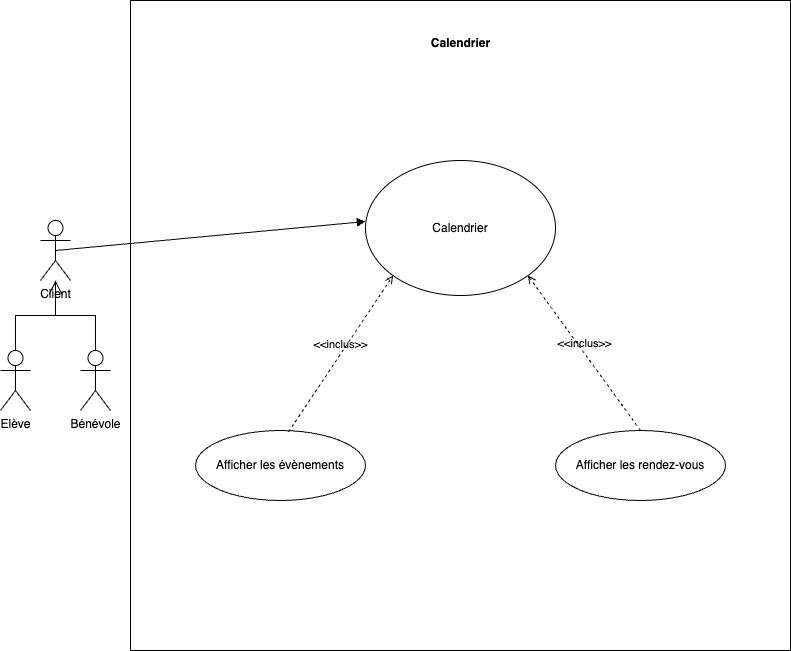

The diagram above was exported from draw.io. Its source (the exported page's mxGraphModel, read from the mxfile embedded in the PNG):
<mxGraphModel dx="954" dy="1778" grid="1" gridSize="10" guides="1" tooltips="1" connect="1" arrows="1" fold="1" page="1" pageScale="1" pageWidth="827" pageHeight="1169" math="0" shadow="0">
  <root>
    <mxCell id="0" />
    <mxCell id="1" parent="0" />
    <mxCell id="B91kxjL0GumJ-Y_7rl9A-1" value="" style="rounded=0;whiteSpace=wrap;html=1;" parent="1" vertex="1">
      <mxGeometry x="160" y="-10" width="660" height="650" as="geometry" />
    </mxCell>
    <mxCell id="B91kxjL0GumJ-Y_7rl9A-2" value="Calendrier" style="text;align=center;fontStyle=1;verticalAlign=middle;spacingLeft=3;spacingRight=3;strokeColor=none;rotatable=0;points=[[0,0.5],[1,0.5]];portConstraint=eastwest;html=1;" parent="1" vertex="1">
      <mxGeometry x="450" y="20" width="80" height="26" as="geometry" />
    </mxCell>
    <mxCell id="B91kxjL0GumJ-Y_7rl9A-3" value="Client" style="shape=umlActor;verticalLabelPosition=bottom;verticalAlign=top;html=1;" parent="1" vertex="1">
      <mxGeometry x="70" y="210" width="30" height="60" as="geometry" />
    </mxCell>
    <mxCell id="B91kxjL0GumJ-Y_7rl9A-4" value="Elève" style="shape=umlActor;verticalLabelPosition=bottom;verticalAlign=top;html=1;" parent="1" vertex="1">
      <mxGeometry x="30" y="340" width="30" height="60" as="geometry" />
    </mxCell>
    <mxCell id="B91kxjL0GumJ-Y_7rl9A-5" value="Bénévole" style="shape=umlActor;verticalLabelPosition=bottom;verticalAlign=top;html=1;" parent="1" vertex="1">
      <mxGeometry x="110" y="340" width="30" height="60" as="geometry" />
    </mxCell>
    <mxCell id="B91kxjL0GumJ-Y_7rl9A-6" value="" style="endArrow=open;endFill=1;endSize=12;html=1;rounded=0;exitX=0.5;exitY=0;exitDx=0;exitDy=0;exitPerimeter=0;edgeStyle=orthogonalEdgeStyle;" parent="1" source="B91kxjL0GumJ-Y_7rl9A-4" target="B91kxjL0GumJ-Y_7rl9A-3" edge="1">
      <mxGeometry width="160" relative="1" as="geometry">
        <mxPoint x="80" y="350" as="sourcePoint" />
        <mxPoint x="90" y="280" as="targetPoint" />
      </mxGeometry>
    </mxCell>
    <mxCell id="B91kxjL0GumJ-Y_7rl9A-7" value="" style="endArrow=open;endFill=1;endSize=12;html=1;rounded=0;exitX=0.5;exitY=0;exitDx=0;exitDy=0;exitPerimeter=0;edgeStyle=orthogonalEdgeStyle;" parent="1" source="B91kxjL0GumJ-Y_7rl9A-5" target="B91kxjL0GumJ-Y_7rl9A-3" edge="1">
      <mxGeometry width="160" relative="1" as="geometry">
        <mxPoint x="55" y="350" as="sourcePoint" />
        <mxPoint x="95" y="280" as="targetPoint" />
      </mxGeometry>
    </mxCell>
    <mxCell id="B91kxjL0GumJ-Y_7rl9A-8" value="" style="html=1;verticalAlign=bottom;labelBackgroundColor=none;endArrow=block;endFill=1;rounded=0;exitX=0.5;exitY=0.5;exitDx=0;exitDy=0;exitPerimeter=0;entryX=0;entryY=0.452;entryDx=0;entryDy=0;entryPerimeter=0;" parent="1" source="B91kxjL0GumJ-Y_7rl9A-3" target="B91kxjL0GumJ-Y_7rl9A-15" edge="1">
      <mxGeometry width="160" relative="1" as="geometry">
        <mxPoint x="130.00000000000006" y="410" as="sourcePoint" />
        <mxPoint x="400" y="232.5" as="targetPoint" />
      </mxGeometry>
    </mxCell>
    <mxCell id="B91kxjL0GumJ-Y_7rl9A-9" value="Afficher les évènements" style="ellipse;html=1;whiteSpace=wrap;" parent="1" vertex="1">
      <mxGeometry x="225" y="420" width="170" height="70" as="geometry" />
    </mxCell>
    <mxCell id="B91kxjL0GumJ-Y_7rl9A-10" value="&amp;lt;&amp;lt;inclus&amp;gt;&amp;gt;" style="html=1;verticalAlign=bottom;labelBackgroundColor=none;endArrow=open;endFill=0;dashed=1;rounded=0;exitX=0.547;exitY=0.021;exitDx=0;exitDy=0;exitPerimeter=0;entryX=0;entryY=1;entryDx=0;entryDy=0;" parent="1" source="B91kxjL0GumJ-Y_7rl9A-9" target="B91kxjL0GumJ-Y_7rl9A-15" edge="1">
      <mxGeometry width="160" relative="1" as="geometry">
        <mxPoint x="350" y="330" as="sourcePoint" />
        <mxPoint x="455.98" y="285.55999999999995" as="targetPoint" />
      </mxGeometry>
    </mxCell>
    <mxCell id="B91kxjL0GumJ-Y_7rl9A-11" value="Afficher les rendez-vous" style="ellipse;html=1;whiteSpace=wrap;" parent="1" vertex="1">
      <mxGeometry x="585" y="420" width="170" height="70" as="geometry" />
    </mxCell>
    <mxCell id="B91kxjL0GumJ-Y_7rl9A-13" value="&amp;lt;&amp;lt;inclus&amp;gt;&amp;gt;" style="html=1;verticalAlign=bottom;labelBackgroundColor=none;endArrow=open;endFill=0;dashed=1;rounded=0;exitX=0.5;exitY=0;exitDx=0;exitDy=0;entryX=1;entryY=1;entryDx=0;entryDy=0;" parent="1" source="B91kxjL0GumJ-Y_7rl9A-11" target="B91kxjL0GumJ-Y_7rl9A-15" edge="1">
      <mxGeometry width="160" relative="1" as="geometry">
        <mxPoint x="283" y="431" as="sourcePoint" />
        <mxPoint x="490" y="290" as="targetPoint" />
      </mxGeometry>
    </mxCell>
    <mxCell id="B91kxjL0GumJ-Y_7rl9A-15" value="Calendrier" style="ellipse;html=1;whiteSpace=wrap;" parent="1" vertex="1">
      <mxGeometry x="395" y="150" width="190" height="135" as="geometry" />
    </mxCell>
  </root>
</mxGraphModel>